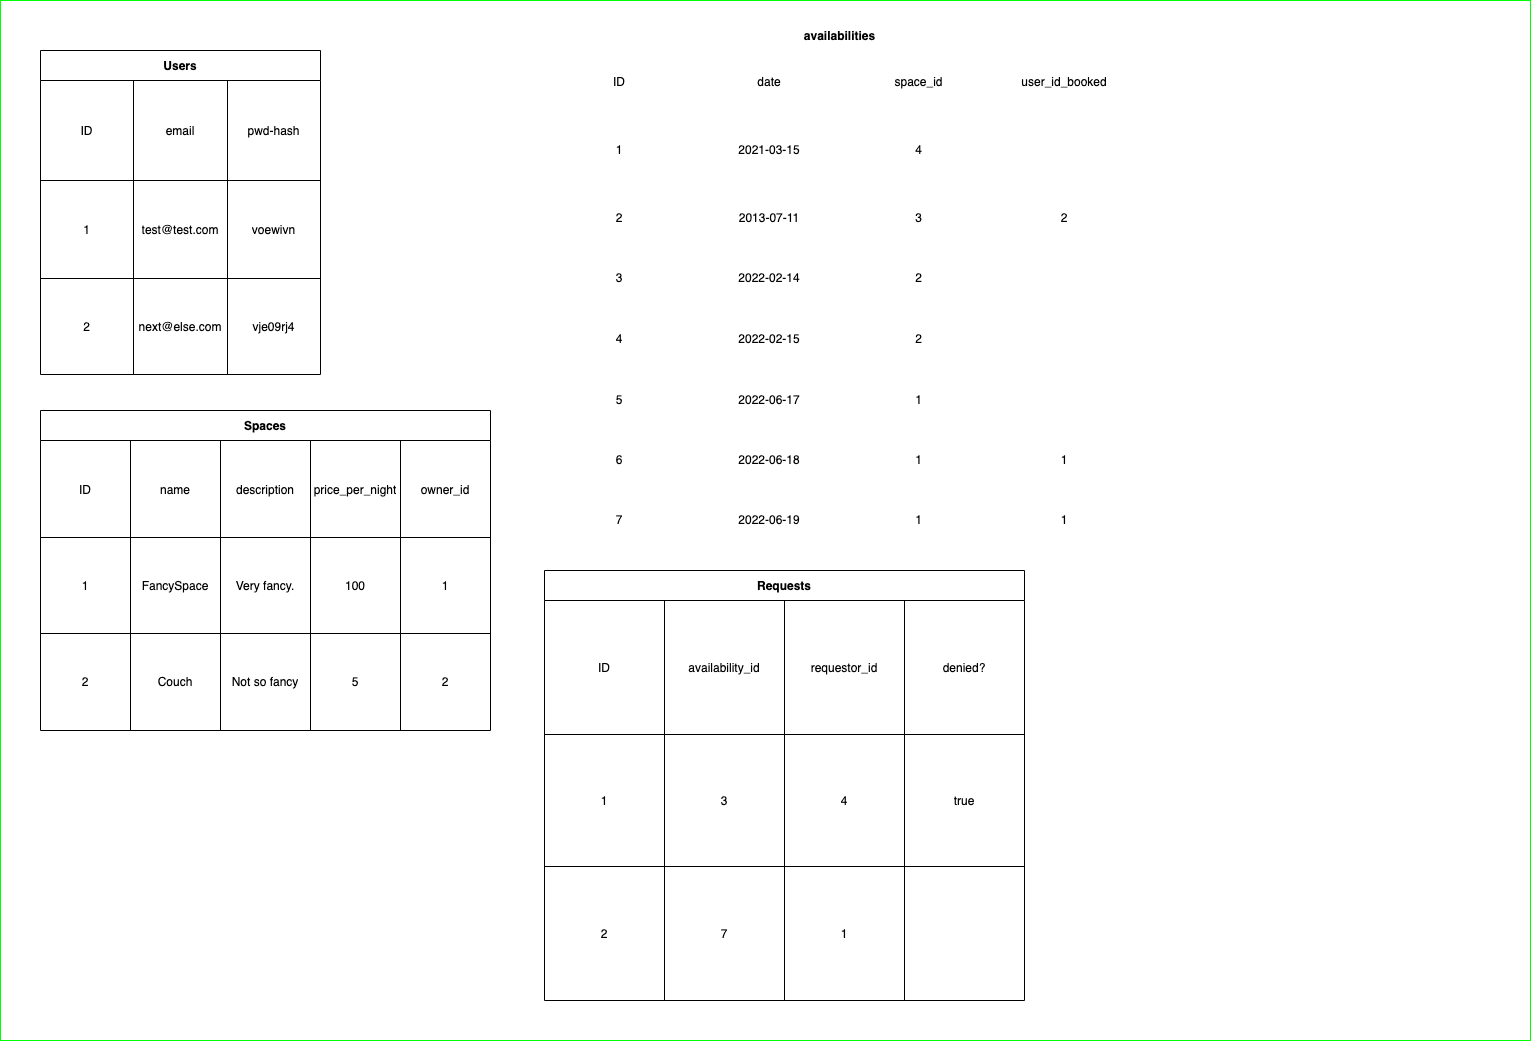

The diagram above was exported from draw.io. Its source (the exported page's mxGraphModel, read from the mxfile embedded in the PNG):
<mxGraphModel dx="743" dy="930" grid="1" gridSize="10" guides="1" tooltips="1" connect="1" arrows="1" fold="1" page="1" pageScale="1" pageWidth="827" pageHeight="1169" math="0" shadow="0">
  <root>
    <mxCell id="0" />
    <mxCell id="1" parent="0" />
    <mxCell id="121" value="" style="rounded=0;whiteSpace=wrap;html=1;strokeColor=#00FF00;" parent="1" vertex="1">
      <mxGeometry x="1110" y="390" width="1530" height="1040" as="geometry" />
    </mxCell>
    <mxCell id="108" value="availabilities" style="shape=table;startSize=30;container=1;collapsible=0;childLayout=tableLayout;fontStyle=1;align=center;strokeColor=#FFFFFF;" parent="1" vertex="1">
      <mxGeometry x="1654" y="410" width="591" height="530" as="geometry" />
    </mxCell>
    <mxCell id="109" value="" style="shape=partialRectangle;html=1;whiteSpace=wrap;collapsible=0;dropTarget=0;pointerEvents=0;fillColor=none;top=0;left=0;bottom=0;right=0;points=[[0,0.5],[1,0.5]];portConstraint=eastwest;" parent="108" vertex="1">
      <mxGeometry y="30" width="591" height="61" as="geometry" />
    </mxCell>
    <mxCell id="122" value="ID" style="shape=partialRectangle;html=1;whiteSpace=wrap;connectable=0;fillColor=none;top=0;left=0;bottom=0;right=0;overflow=hidden;" parent="109" vertex="1">
      <mxGeometry width="150" height="61" as="geometry" />
    </mxCell>
    <mxCell id="110" value="date" style="shape=partialRectangle;html=1;whiteSpace=wrap;connectable=0;fillColor=none;top=0;left=0;bottom=0;right=0;overflow=hidden;" parent="109" vertex="1">
      <mxGeometry x="150" width="150" height="61" as="geometry" />
    </mxCell>
    <mxCell id="111" value="space_id" style="shape=partialRectangle;html=1;whiteSpace=wrap;connectable=0;fillColor=none;top=0;left=0;bottom=0;right=0;overflow=hidden;" parent="109" vertex="1">
      <mxGeometry x="300" width="149" height="61" as="geometry" />
    </mxCell>
    <mxCell id="125" value="user_id_booked" style="shape=partialRectangle;html=1;whiteSpace=wrap;connectable=0;fillColor=none;top=0;left=0;bottom=0;right=0;overflow=hidden;" parent="109" vertex="1">
      <mxGeometry x="449" width="142" height="61" as="geometry" />
    </mxCell>
    <mxCell id="113" value="" style="shape=partialRectangle;html=1;whiteSpace=wrap;collapsible=0;dropTarget=0;pointerEvents=0;fillColor=none;top=0;left=0;bottom=0;right=0;points=[[0,0.5],[1,0.5]];portConstraint=eastwest;" parent="108" vertex="1">
      <mxGeometry y="91" width="591" height="76" as="geometry" />
    </mxCell>
    <mxCell id="123" value="1" style="shape=partialRectangle;html=1;whiteSpace=wrap;connectable=0;fillColor=none;top=0;left=0;bottom=0;right=0;overflow=hidden;" parent="113" vertex="1">
      <mxGeometry width="150" height="76" as="geometry" />
    </mxCell>
    <mxCell id="114" value="2021-03-15" style="shape=partialRectangle;html=1;whiteSpace=wrap;connectable=0;fillColor=none;top=0;left=0;bottom=0;right=0;overflow=hidden;" parent="113" vertex="1">
      <mxGeometry x="150" width="150" height="76" as="geometry" />
    </mxCell>
    <mxCell id="115" value="4" style="shape=partialRectangle;html=1;whiteSpace=wrap;connectable=0;fillColor=none;top=0;left=0;bottom=0;right=0;overflow=hidden;" parent="113" vertex="1">
      <mxGeometry x="300" width="149" height="76" as="geometry" />
    </mxCell>
    <mxCell id="126" style="shape=partialRectangle;html=1;whiteSpace=wrap;connectable=0;fillColor=none;top=0;left=0;bottom=0;right=0;overflow=hidden;" parent="113" vertex="1">
      <mxGeometry x="449" width="142" height="76" as="geometry" />
    </mxCell>
    <mxCell id="117" value="" style="shape=partialRectangle;html=1;whiteSpace=wrap;collapsible=0;dropTarget=0;pointerEvents=0;fillColor=none;top=0;left=0;bottom=0;right=0;points=[[0,0.5],[1,0.5]];portConstraint=eastwest;" parent="108" vertex="1">
      <mxGeometry y="167" width="591" height="60" as="geometry" />
    </mxCell>
    <mxCell id="124" value="2" style="shape=partialRectangle;html=1;whiteSpace=wrap;connectable=0;fillColor=none;top=0;left=0;bottom=0;right=0;overflow=hidden;" parent="117" vertex="1">
      <mxGeometry width="150" height="60" as="geometry" />
    </mxCell>
    <mxCell id="118" value="2013-07-11" style="shape=partialRectangle;html=1;whiteSpace=wrap;connectable=0;fillColor=none;top=0;left=0;bottom=0;right=0;overflow=hidden;" parent="117" vertex="1">
      <mxGeometry x="150" width="150" height="60" as="geometry" />
    </mxCell>
    <mxCell id="119" value="3" style="shape=partialRectangle;html=1;whiteSpace=wrap;connectable=0;fillColor=none;top=0;left=0;bottom=0;right=0;overflow=hidden;" parent="117" vertex="1">
      <mxGeometry x="300" width="149" height="60" as="geometry" />
    </mxCell>
    <mxCell id="127" value="2" style="shape=partialRectangle;html=1;whiteSpace=wrap;connectable=0;fillColor=none;top=0;left=0;bottom=0;right=0;overflow=hidden;" parent="117" vertex="1">
      <mxGeometry x="449" width="142" height="60" as="geometry" />
    </mxCell>
    <mxCell id="132" style="shape=partialRectangle;html=1;whiteSpace=wrap;collapsible=0;dropTarget=0;pointerEvents=0;fillColor=none;top=0;left=0;bottom=0;right=0;points=[[0,0.5],[1,0.5]];portConstraint=eastwest;" parent="108" vertex="1">
      <mxGeometry y="227" width="591" height="61" as="geometry" />
    </mxCell>
    <mxCell id="133" value="3" style="shape=partialRectangle;html=1;whiteSpace=wrap;connectable=0;fillColor=none;top=0;left=0;bottom=0;right=0;overflow=hidden;" parent="132" vertex="1">
      <mxGeometry width="150" height="61" as="geometry" />
    </mxCell>
    <mxCell id="134" value="2022-02-14" style="shape=partialRectangle;html=1;whiteSpace=wrap;connectable=0;fillColor=none;top=0;left=0;bottom=0;right=0;overflow=hidden;" parent="132" vertex="1">
      <mxGeometry x="150" width="150" height="61" as="geometry" />
    </mxCell>
    <mxCell id="135" value="2" style="shape=partialRectangle;html=1;whiteSpace=wrap;connectable=0;fillColor=none;top=0;left=0;bottom=0;right=0;overflow=hidden;" parent="132" vertex="1">
      <mxGeometry x="300" width="149" height="61" as="geometry" />
    </mxCell>
    <mxCell id="137" style="shape=partialRectangle;html=1;whiteSpace=wrap;connectable=0;fillColor=none;top=0;left=0;bottom=0;right=0;overflow=hidden;" parent="132" vertex="1">
      <mxGeometry x="449" width="142" height="61" as="geometry" />
    </mxCell>
    <mxCell id="164" style="shape=partialRectangle;html=1;whiteSpace=wrap;collapsible=0;dropTarget=0;pointerEvents=0;fillColor=none;top=0;left=0;bottom=0;right=0;points=[[0,0.5],[1,0.5]];portConstraint=eastwest;" parent="108" vertex="1">
      <mxGeometry y="288" width="591" height="60" as="geometry" />
    </mxCell>
    <mxCell id="165" value="4" style="shape=partialRectangle;html=1;whiteSpace=wrap;connectable=0;fillColor=none;top=0;left=0;bottom=0;right=0;overflow=hidden;" parent="164" vertex="1">
      <mxGeometry width="150" height="60" as="geometry" />
    </mxCell>
    <mxCell id="166" value="2022-02-15" style="shape=partialRectangle;html=1;whiteSpace=wrap;connectable=0;fillColor=none;top=0;left=0;bottom=0;right=0;overflow=hidden;" parent="164" vertex="1">
      <mxGeometry x="150" width="150" height="60" as="geometry" />
    </mxCell>
    <mxCell id="167" value="2" style="shape=partialRectangle;html=1;whiteSpace=wrap;connectable=0;fillColor=none;top=0;left=0;bottom=0;right=0;overflow=hidden;" parent="164" vertex="1">
      <mxGeometry x="300" width="149" height="60" as="geometry" />
    </mxCell>
    <mxCell id="169" style="shape=partialRectangle;html=1;whiteSpace=wrap;connectable=0;fillColor=none;top=0;left=0;bottom=0;right=0;overflow=hidden;" parent="164" vertex="1">
      <mxGeometry x="449" width="142" height="60" as="geometry" />
    </mxCell>
    <mxCell id="171" style="shape=partialRectangle;html=1;whiteSpace=wrap;collapsible=0;dropTarget=0;pointerEvents=0;fillColor=none;top=0;left=0;bottom=0;right=0;points=[[0,0.5],[1,0.5]];portConstraint=eastwest;" parent="108" vertex="1">
      <mxGeometry y="348" width="591" height="61" as="geometry" />
    </mxCell>
    <mxCell id="172" value="5" style="shape=partialRectangle;html=1;whiteSpace=wrap;connectable=0;fillColor=none;top=0;left=0;bottom=0;right=0;overflow=hidden;" parent="171" vertex="1">
      <mxGeometry width="150" height="61" as="geometry" />
    </mxCell>
    <mxCell id="173" value="2022-06-17" style="shape=partialRectangle;html=1;whiteSpace=wrap;connectable=0;fillColor=none;top=0;left=0;bottom=0;right=0;overflow=hidden;" parent="171" vertex="1">
      <mxGeometry x="150" width="150" height="61" as="geometry" />
    </mxCell>
    <mxCell id="174" value="1" style="shape=partialRectangle;html=1;whiteSpace=wrap;connectable=0;fillColor=none;top=0;left=0;bottom=0;right=0;overflow=hidden;" parent="171" vertex="1">
      <mxGeometry x="300" width="149" height="61" as="geometry" />
    </mxCell>
    <mxCell id="176" style="shape=partialRectangle;html=1;whiteSpace=wrap;connectable=0;fillColor=none;top=0;left=0;bottom=0;right=0;overflow=hidden;" parent="171" vertex="1">
      <mxGeometry x="449" width="142" height="61" as="geometry" />
    </mxCell>
    <mxCell id="178" style="shape=partialRectangle;html=1;whiteSpace=wrap;collapsible=0;dropTarget=0;pointerEvents=0;fillColor=none;top=0;left=0;bottom=0;right=0;points=[[0,0.5],[1,0.5]];portConstraint=eastwest;" parent="108" vertex="1">
      <mxGeometry y="409" width="591" height="60" as="geometry" />
    </mxCell>
    <mxCell id="179" value="6" style="shape=partialRectangle;html=1;whiteSpace=wrap;connectable=0;fillColor=none;top=0;left=0;bottom=0;right=0;overflow=hidden;" parent="178" vertex="1">
      <mxGeometry width="150" height="60" as="geometry" />
    </mxCell>
    <mxCell id="180" value="&lt;span&gt;2022-06-18&lt;/span&gt;" style="shape=partialRectangle;html=1;whiteSpace=wrap;connectable=0;fillColor=none;top=0;left=0;bottom=0;right=0;overflow=hidden;" parent="178" vertex="1">
      <mxGeometry x="150" width="150" height="60" as="geometry" />
    </mxCell>
    <mxCell id="181" value="1" style="shape=partialRectangle;html=1;whiteSpace=wrap;connectable=0;fillColor=none;top=0;left=0;bottom=0;right=0;overflow=hidden;" parent="178" vertex="1">
      <mxGeometry x="300" width="149" height="60" as="geometry" />
    </mxCell>
    <mxCell id="183" value="1" style="shape=partialRectangle;html=1;whiteSpace=wrap;connectable=0;fillColor=none;top=0;left=0;bottom=0;right=0;overflow=hidden;" parent="178" vertex="1">
      <mxGeometry x="449" width="142" height="60" as="geometry" />
    </mxCell>
    <mxCell id="185" style="shape=partialRectangle;html=1;whiteSpace=wrap;collapsible=0;dropTarget=0;pointerEvents=0;fillColor=none;top=0;left=0;bottom=0;right=0;points=[[0,0.5],[1,0.5]];portConstraint=eastwest;" parent="108" vertex="1">
      <mxGeometry y="469" width="591" height="61" as="geometry" />
    </mxCell>
    <mxCell id="186" value="7" style="shape=partialRectangle;html=1;whiteSpace=wrap;connectable=0;fillColor=none;top=0;left=0;bottom=0;right=0;overflow=hidden;" parent="185" vertex="1">
      <mxGeometry width="150" height="61" as="geometry" />
    </mxCell>
    <mxCell id="187" value="&lt;span&gt;2022-06-19&lt;/span&gt;" style="shape=partialRectangle;html=1;whiteSpace=wrap;connectable=0;fillColor=none;top=0;left=0;bottom=0;right=0;overflow=hidden;" parent="185" vertex="1">
      <mxGeometry x="150" width="150" height="61" as="geometry" />
    </mxCell>
    <mxCell id="188" value="1" style="shape=partialRectangle;html=1;whiteSpace=wrap;connectable=0;fillColor=none;top=0;left=0;bottom=0;right=0;overflow=hidden;" parent="185" vertex="1">
      <mxGeometry x="300" width="149" height="61" as="geometry" />
    </mxCell>
    <mxCell id="190" value="1" style="shape=partialRectangle;html=1;whiteSpace=wrap;connectable=0;fillColor=none;top=0;left=0;bottom=0;right=0;overflow=hidden;" parent="185" vertex="1">
      <mxGeometry x="449" width="142" height="61" as="geometry" />
    </mxCell>
    <mxCell id="224" value="Users" style="shape=table;startSize=30;container=1;collapsible=0;childLayout=tableLayout;fontStyle=1;align=center;" parent="1" vertex="1">
      <mxGeometry x="1150" y="440" width="280" height="324" as="geometry" />
    </mxCell>
    <mxCell id="225" value="" style="shape=partialRectangle;html=1;whiteSpace=wrap;collapsible=0;dropTarget=0;pointerEvents=0;fillColor=none;top=0;left=0;bottom=0;right=0;points=[[0,0.5],[1,0.5]];portConstraint=eastwest;" parent="224" vertex="1">
      <mxGeometry y="30" width="280" height="100" as="geometry" />
    </mxCell>
    <mxCell id="226" value="ID" style="shape=partialRectangle;html=1;whiteSpace=wrap;connectable=0;fillColor=none;top=0;left=0;bottom=0;right=0;overflow=hidden;" parent="225" vertex="1">
      <mxGeometry width="93" height="100" as="geometry" />
    </mxCell>
    <mxCell id="227" value="email" style="shape=partialRectangle;html=1;whiteSpace=wrap;connectable=0;fillColor=none;top=0;left=0;bottom=0;right=0;overflow=hidden;" parent="225" vertex="1">
      <mxGeometry x="93" width="94" height="100" as="geometry" />
    </mxCell>
    <mxCell id="228" value="pwd-hash" style="shape=partialRectangle;html=1;whiteSpace=wrap;connectable=0;fillColor=none;top=0;left=0;bottom=0;right=0;overflow=hidden;" parent="225" vertex="1">
      <mxGeometry x="187" width="93" height="100" as="geometry" />
    </mxCell>
    <mxCell id="229" value="" style="shape=partialRectangle;html=1;whiteSpace=wrap;collapsible=0;dropTarget=0;pointerEvents=0;fillColor=none;top=0;left=0;bottom=0;right=0;points=[[0,0.5],[1,0.5]];portConstraint=eastwest;" parent="224" vertex="1">
      <mxGeometry y="130" width="280" height="98" as="geometry" />
    </mxCell>
    <mxCell id="230" value="1" style="shape=partialRectangle;html=1;whiteSpace=wrap;connectable=0;fillColor=none;top=0;left=0;bottom=0;right=0;overflow=hidden;" parent="229" vertex="1">
      <mxGeometry width="93" height="98" as="geometry" />
    </mxCell>
    <mxCell id="231" value="test@test.com" style="shape=partialRectangle;html=1;whiteSpace=wrap;connectable=0;fillColor=none;top=0;left=0;bottom=0;right=0;overflow=hidden;" parent="229" vertex="1">
      <mxGeometry x="93" width="94" height="98" as="geometry" />
    </mxCell>
    <mxCell id="232" value="voewivn" style="shape=partialRectangle;html=1;whiteSpace=wrap;connectable=0;fillColor=none;top=0;left=0;bottom=0;right=0;overflow=hidden;" parent="229" vertex="1">
      <mxGeometry x="187" width="93" height="98" as="geometry" />
    </mxCell>
    <mxCell id="233" value="" style="shape=partialRectangle;html=1;whiteSpace=wrap;collapsible=0;dropTarget=0;pointerEvents=0;fillColor=none;top=0;left=0;bottom=0;right=0;points=[[0,0.5],[1,0.5]];portConstraint=eastwest;" parent="224" vertex="1">
      <mxGeometry y="228" width="280" height="96" as="geometry" />
    </mxCell>
    <mxCell id="234" value="2" style="shape=partialRectangle;html=1;whiteSpace=wrap;connectable=0;fillColor=none;top=0;left=0;bottom=0;right=0;overflow=hidden;" parent="233" vertex="1">
      <mxGeometry width="93" height="96" as="geometry" />
    </mxCell>
    <mxCell id="235" value="next@else.com" style="shape=partialRectangle;html=1;whiteSpace=wrap;connectable=0;fillColor=none;top=0;left=0;bottom=0;right=0;overflow=hidden;" parent="233" vertex="1">
      <mxGeometry x="93" width="94" height="96" as="geometry" />
    </mxCell>
    <mxCell id="236" value="vje09rj4" style="shape=partialRectangle;html=1;whiteSpace=wrap;connectable=0;fillColor=none;top=0;left=0;bottom=0;right=0;overflow=hidden;" parent="233" vertex="1">
      <mxGeometry x="187" width="93" height="96" as="geometry" />
    </mxCell>
    <mxCell id="256" value="Spaces" style="shape=table;startSize=30;container=1;collapsible=0;childLayout=tableLayout;fontStyle=1;align=center;" parent="1" vertex="1">
      <mxGeometry x="1150" y="800" width="450" height="320" as="geometry" />
    </mxCell>
    <mxCell id="257" value="" style="shape=partialRectangle;html=1;whiteSpace=wrap;collapsible=0;dropTarget=0;pointerEvents=0;fillColor=none;top=0;left=0;bottom=0;right=0;points=[[0,0.5],[1,0.5]];portConstraint=eastwest;" parent="256" vertex="1">
      <mxGeometry y="30" width="450" height="97" as="geometry" />
    </mxCell>
    <mxCell id="258" value="ID" style="shape=partialRectangle;html=1;whiteSpace=wrap;connectable=0;fillColor=none;top=0;left=0;bottom=0;right=0;overflow=hidden;" parent="257" vertex="1">
      <mxGeometry width="90" height="97" as="geometry" />
    </mxCell>
    <mxCell id="259" value="name" style="shape=partialRectangle;html=1;whiteSpace=wrap;connectable=0;fillColor=none;top=0;left=0;bottom=0;right=0;overflow=hidden;" parent="257" vertex="1">
      <mxGeometry x="90" width="90" height="97" as="geometry" />
    </mxCell>
    <mxCell id="260" value="description" style="shape=partialRectangle;html=1;whiteSpace=wrap;connectable=0;fillColor=none;top=0;left=0;bottom=0;right=0;overflow=hidden;" parent="257" vertex="1">
      <mxGeometry x="180" width="90" height="97" as="geometry" />
    </mxCell>
    <mxCell id="261" value="price_per_night" style="shape=partialRectangle;html=1;whiteSpace=wrap;connectable=0;fillColor=none;top=0;left=0;bottom=0;right=0;overflow=hidden;" parent="257" vertex="1">
      <mxGeometry x="270" width="90" height="97" as="geometry" />
    </mxCell>
    <mxCell id="283" value="owner_id" style="shape=partialRectangle;html=1;whiteSpace=wrap;connectable=0;fillColor=none;top=0;left=0;bottom=0;right=0;overflow=hidden;" parent="257" vertex="1">
      <mxGeometry x="360" width="90" height="97" as="geometry" />
    </mxCell>
    <mxCell id="263" value="" style="shape=partialRectangle;html=1;whiteSpace=wrap;collapsible=0;dropTarget=0;pointerEvents=0;fillColor=none;top=0;left=0;bottom=0;right=0;points=[[0,0.5],[1,0.5]];portConstraint=eastwest;" parent="256" vertex="1">
      <mxGeometry y="127" width="450" height="96" as="geometry" />
    </mxCell>
    <mxCell id="264" value="1" style="shape=partialRectangle;html=1;whiteSpace=wrap;connectable=0;fillColor=none;top=0;left=0;bottom=0;right=0;overflow=hidden;" parent="263" vertex="1">
      <mxGeometry width="90" height="96" as="geometry" />
    </mxCell>
    <mxCell id="265" value="FancySpace" style="shape=partialRectangle;html=1;whiteSpace=wrap;connectable=0;fillColor=none;top=0;left=0;bottom=0;right=0;overflow=hidden;" parent="263" vertex="1">
      <mxGeometry x="90" width="90" height="96" as="geometry" />
    </mxCell>
    <mxCell id="266" value="Very fancy." style="shape=partialRectangle;html=1;whiteSpace=wrap;connectable=0;fillColor=none;top=0;left=0;bottom=0;right=0;overflow=hidden;" parent="263" vertex="1">
      <mxGeometry x="180" width="90" height="96" as="geometry" />
    </mxCell>
    <mxCell id="267" value="100" style="shape=partialRectangle;html=1;whiteSpace=wrap;connectable=0;fillColor=none;top=0;left=0;bottom=0;right=0;overflow=hidden;" parent="263" vertex="1">
      <mxGeometry x="270" width="90" height="96" as="geometry" />
    </mxCell>
    <mxCell id="284" value="1" style="shape=partialRectangle;html=1;whiteSpace=wrap;connectable=0;fillColor=none;top=0;left=0;bottom=0;right=0;overflow=hidden;" parent="263" vertex="1">
      <mxGeometry x="360" width="90" height="96" as="geometry" />
    </mxCell>
    <mxCell id="269" value="" style="shape=partialRectangle;html=1;whiteSpace=wrap;collapsible=0;dropTarget=0;pointerEvents=0;fillColor=none;top=0;left=0;bottom=0;right=0;points=[[0,0.5],[1,0.5]];portConstraint=eastwest;" parent="256" vertex="1">
      <mxGeometry y="223" width="450" height="97" as="geometry" />
    </mxCell>
    <mxCell id="270" value="2" style="shape=partialRectangle;html=1;whiteSpace=wrap;connectable=0;fillColor=none;top=0;left=0;bottom=0;right=0;overflow=hidden;" parent="269" vertex="1">
      <mxGeometry width="90" height="97" as="geometry" />
    </mxCell>
    <mxCell id="271" value="Couch" style="shape=partialRectangle;html=1;whiteSpace=wrap;connectable=0;fillColor=none;top=0;left=0;bottom=0;right=0;overflow=hidden;" parent="269" vertex="1">
      <mxGeometry x="90" width="90" height="97" as="geometry" />
    </mxCell>
    <mxCell id="272" value="Not so fancy" style="shape=partialRectangle;html=1;whiteSpace=wrap;connectable=0;fillColor=none;top=0;left=0;bottom=0;right=0;overflow=hidden;" parent="269" vertex="1">
      <mxGeometry x="180" width="90" height="97" as="geometry" />
    </mxCell>
    <mxCell id="273" value="5" style="shape=partialRectangle;html=1;whiteSpace=wrap;connectable=0;fillColor=none;top=0;left=0;bottom=0;right=0;overflow=hidden;" parent="269" vertex="1">
      <mxGeometry x="270" width="90" height="97" as="geometry" />
    </mxCell>
    <mxCell id="285" value="2" style="shape=partialRectangle;html=1;whiteSpace=wrap;connectable=0;fillColor=none;top=0;left=0;bottom=0;right=0;overflow=hidden;" parent="269" vertex="1">
      <mxGeometry x="360" width="90" height="97" as="geometry" />
    </mxCell>
    <mxCell id="289" value="Requests" style="shape=table;startSize=30;container=1;collapsible=0;childLayout=tableLayout;fontStyle=1;align=center;" vertex="1" parent="1">
      <mxGeometry x="1654" y="960" width="480" height="430" as="geometry" />
    </mxCell>
    <mxCell id="290" value="" style="shape=partialRectangle;html=1;whiteSpace=wrap;collapsible=0;dropTarget=0;pointerEvents=0;fillColor=none;top=0;left=0;bottom=0;right=0;points=[[0,0.5],[1,0.5]];portConstraint=eastwest;" vertex="1" parent="289">
      <mxGeometry y="30" width="480" height="134" as="geometry" />
    </mxCell>
    <mxCell id="291" value="ID" style="shape=partialRectangle;html=1;whiteSpace=wrap;connectable=0;fillColor=none;top=0;left=0;bottom=0;right=0;overflow=hidden;" vertex="1" parent="290">
      <mxGeometry width="120" height="134" as="geometry" />
    </mxCell>
    <mxCell id="292" value="availability_id" style="shape=partialRectangle;html=1;whiteSpace=wrap;connectable=0;fillColor=none;top=0;left=0;bottom=0;right=0;overflow=hidden;" vertex="1" parent="290">
      <mxGeometry x="120" width="120" height="134" as="geometry" />
    </mxCell>
    <mxCell id="293" value="requestor_id" style="shape=partialRectangle;html=1;whiteSpace=wrap;connectable=0;fillColor=none;top=0;left=0;bottom=0;right=0;overflow=hidden;" vertex="1" parent="290">
      <mxGeometry x="240" width="120" height="134" as="geometry" />
    </mxCell>
    <mxCell id="302" value="denied?" style="shape=partialRectangle;html=1;whiteSpace=wrap;connectable=0;fillColor=none;top=0;left=0;bottom=0;right=0;overflow=hidden;" vertex="1" parent="290">
      <mxGeometry x="360" width="120" height="134" as="geometry" />
    </mxCell>
    <mxCell id="294" value="" style="shape=partialRectangle;html=1;whiteSpace=wrap;collapsible=0;dropTarget=0;pointerEvents=0;fillColor=none;top=0;left=0;bottom=0;right=0;points=[[0,0.5],[1,0.5]];portConstraint=eastwest;" vertex="1" parent="289">
      <mxGeometry y="164" width="480" height="132" as="geometry" />
    </mxCell>
    <mxCell id="295" value="1" style="shape=partialRectangle;html=1;whiteSpace=wrap;connectable=0;fillColor=none;top=0;left=0;bottom=0;right=0;overflow=hidden;" vertex="1" parent="294">
      <mxGeometry width="120" height="132" as="geometry" />
    </mxCell>
    <mxCell id="296" value="3" style="shape=partialRectangle;html=1;whiteSpace=wrap;connectable=0;fillColor=none;top=0;left=0;bottom=0;right=0;overflow=hidden;" vertex="1" parent="294">
      <mxGeometry x="120" width="120" height="132" as="geometry" />
    </mxCell>
    <mxCell id="297" value="4" style="shape=partialRectangle;html=1;whiteSpace=wrap;connectable=0;fillColor=none;top=0;left=0;bottom=0;right=0;overflow=hidden;" vertex="1" parent="294">
      <mxGeometry x="240" width="120" height="132" as="geometry" />
    </mxCell>
    <mxCell id="303" value="true" style="shape=partialRectangle;html=1;whiteSpace=wrap;connectable=0;fillColor=none;top=0;left=0;bottom=0;right=0;overflow=hidden;" vertex="1" parent="294">
      <mxGeometry x="360" width="120" height="132" as="geometry" />
    </mxCell>
    <mxCell id="298" value="" style="shape=partialRectangle;html=1;whiteSpace=wrap;collapsible=0;dropTarget=0;pointerEvents=0;fillColor=none;top=0;left=0;bottom=0;right=0;points=[[0,0.5],[1,0.5]];portConstraint=eastwest;" vertex="1" parent="289">
      <mxGeometry y="296" width="480" height="134" as="geometry" />
    </mxCell>
    <mxCell id="299" value="2" style="shape=partialRectangle;html=1;whiteSpace=wrap;connectable=0;fillColor=none;top=0;left=0;bottom=0;right=0;overflow=hidden;" vertex="1" parent="298">
      <mxGeometry width="120" height="134" as="geometry" />
    </mxCell>
    <mxCell id="300" value="7" style="shape=partialRectangle;html=1;whiteSpace=wrap;connectable=0;fillColor=none;top=0;left=0;bottom=0;right=0;overflow=hidden;" vertex="1" parent="298">
      <mxGeometry x="120" width="120" height="134" as="geometry" />
    </mxCell>
    <mxCell id="301" value="1" style="shape=partialRectangle;html=1;whiteSpace=wrap;connectable=0;fillColor=none;top=0;left=0;bottom=0;right=0;overflow=hidden;" vertex="1" parent="298">
      <mxGeometry x="240" width="120" height="134" as="geometry" />
    </mxCell>
    <mxCell id="304" style="shape=partialRectangle;html=1;whiteSpace=wrap;connectable=0;fillColor=none;top=0;left=0;bottom=0;right=0;overflow=hidden;" vertex="1" parent="298">
      <mxGeometry x="360" width="120" height="134" as="geometry" />
    </mxCell>
  </root>
</mxGraphModel>